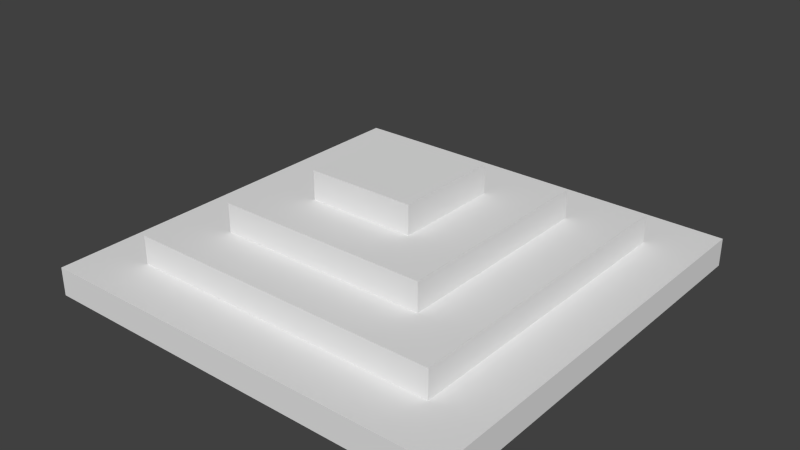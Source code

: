 # Source: Waffe_Cube.blend  (saved by Blender 2.74.0; exported with 4.5.12 LTS)
import bpy
from mathutils import Matrix  # noqa: F401  (used for matrix-valued properties, if any)

bpy.ops.wm.read_factory_settings(use_empty=True)
scene = bpy.context.scene
scene.name = 'Scene'

# ---- collections
col_collection_1 = bpy.data.collections.new('Collection 1'); scene.collection.children.link(col_collection_1)

# ---- materials (node trees are filled in below, after node groups)
mat_material = bpy.data.materials.new('Material')
mat_material.alpha_threshold = 0.0
mat_material.use_transparent_shadow = False
mat_material.roughness = 0.5

# ---- material node trees

# ---- world
world_world = bpy.data.worlds.new('World'); scene.world = world_world
world_world.color = (0.05088, 0.05088, 0.05088)
world_world.use_sun_shadow = False
world_world.sun_shadow_jitter_overblur = 0.0
world_world.cycles.sampling_method = 'MANUAL'
world_world.cycles.sample_map_resolution = 256

# ---- meshes
me_cube = bpy.data.meshes.new('Cube')
me_cube.from_pydata([(-1.5, -1.5, 0.2108), (-1.5, -1.5, 0.01073), (-1.5, 1.5, 0.2108), (-1.5, 1.5, 0.01073), (1.5, -1.5, 0.2108), (1.5, -1.5, 0.01073), (1.5, 1.5, 0.2108), (1.5, 1.5, 0.01073), (-1.5, -1.5, 0.1858), (-1.5, -1.5, 0.1608), (-1.5, -1.5, 0.1358), (-1.5, -1.5, 0.1108), (-1.5, -1.5, 0.08575), (-1.5, -1.5, 0.06074), (-1.5, -1.5, 0.03574), (-1.5, -1.125, 0.01073), (-1.5, -0.75, 0.01073), (-1.5, -0.375, 0.01073), (-1.5, 0.0, 0.01073), (-1.5, 0.375, 0.01073), (-1.5, 0.75, 0.01073), (-1.5, 1.125, 0.01073), (-1.5, 1.5, 0.03574), (-1.5, 1.5, 0.06074), (-1.5, 1.5, 0.08575), (-1.5, 1.5, 0.1108), (-1.5, 1.5, 0.1358), (-1.5, 1.5, 0.1608), (-1.5, 1.5, 0.1858), (-1.5, 1.125, 0.2108), (-1.5, 0.75, 0.2108), (-1.5, 0.375, 0.2108), (-1.5, 0.0, 0.2108), (-1.5, -0.375, 0.2108), (-1.5, -0.75, 0.2108), (-1.5, -1.125, 0.2108), (-1.125, 1.5, 0.01073), (-0.75, 1.5, 0.01073), (-0.375, 1.5, 0.01073), (0.0, 1.5, 0.01073), (0.375, 1.5, 0.01073), (0.75, 1.5, 0.01073), (1.125, 1.5, 0.01073), (1.5, 1.5, 0.03574), (1.5, 1.5, 0.06074), (1.5, 1.5, 0.08575), (1.5, 1.5, 0.1108), (1.5, 1.5, 0.1358), (1.5, 1.5, 0.1608), (1.5, 1.5, 0.1858), (1.125, 1.5, 0.2108), (0.75, 1.5, 0.2108), (0.375, 1.5, 0.2108), (0.0, 1.5, 0.2108), (-0.375, 1.5, 0.2108), (-0.75, 1.5, 0.2108), (-1.125, 1.5, 0.2108), (1.5, 1.125, 0.01073), (1.5, 0.75, 0.01073), (1.5, 0.375, 0.01073), (1.5, 0.0, 0.01073), (1.5, -0.375, 0.01073), (1.5, -0.75, 0.01073), (1.5, -1.125, 0.01073), (1.5, -1.5, 0.03574), (1.5, -1.5, 0.06074), (1.5, -1.5, 0.08575), (1.5, -1.5, 0.1108), (1.5, -1.5, 0.1358), (1.5, -1.5, 0.1608), (1.5, -1.5, 0.1858), (1.5, -1.125, 0.2108), (1.5, -0.75, 0.2108), (1.5, -0.375, 0.2108), (1.5, 0.0, 0.2108), (1.5, 0.375, 0.2108), (1.5, 0.75, 0.2108), (1.5, 1.125, 0.2108), (1.125, -1.5, 0.01073), (0.75, -1.5, 0.01073), (0.375, -1.5, 0.01073), (0.0, -1.5, 0.01073), (-0.375, -1.5, 0.01073), (-0.75, -1.5, 0.01073), (-1.125, -1.5, 0.01073), (-1.125, -1.5, 0.2108), (-0.75, -1.5, 0.2108), (-0.375, -1.5, 0.2108), (0.0, -1.5, 0.2108), (0.375, -1.5, 0.2108), (0.75, -1.5, 0.2108), (1.125, -1.5, 0.2108), (-1.125, -1.125, 0.2108), (-0.75, -1.125, 0.2108), (-0.375, -1.125, 0.2108), (0.0, -1.125, 0.2108), (0.375, -1.125, 0.2108), (0.75, -1.125, 0.2108), (1.125, -1.125, 0.2108), (-1.125, -0.75, 0.2108), (0.75, 0.75, 0.6108), (0.375, 0.75, 0.6108), (0.0, 0.75, 0.6108), (-0.375, 0.75, 0.6108), (-0.75, 0.75, 0.6108), (1.125, -0.75, 0.2108), (-1.125, -0.375, 0.2108), (0.75, 0.375, 0.6108), (0.375, 0.375, 0.6108), (0.0, 0.375, 0.6108), (-0.375, 0.375, 0.6108), (-0.75, 0.375, 0.6108), (1.125, -0.375, 0.2108), (-1.125, 0.0, 0.2108), (0.75, 0.0, 0.6108), (0.375, 0.0, 0.6108), (-0.375, 0.0, 0.6108), (-0.75, 0.0, 0.6108), (1.125, 0.0, 0.2108), (-1.125, 0.375, 0.2108), (0.75, -0.375, 0.6108), (0.375, -0.375, 0.6108), (0.0, -0.375, 0.6108), (-0.375, -0.375, 0.6108), (-0.75, -0.375, 0.6108), (1.125, 0.375, 0.2108), (-1.125, 0.75, 0.2108), (0.75, -0.75, 0.6108), (0.375, -0.75, 0.6108), (0.0, -0.75, 0.6108), (-0.375, -0.75, 0.6108), (-0.75, -0.75, 0.6108), (1.125, 0.75, 0.2108), (-1.125, 1.125, 0.2108), (-0.75, 1.125, 0.2108), (-0.375, 1.125, 0.2108), (0.0, 1.125, 0.2108), (0.375, 1.125, 0.2108), (0.75, 1.125, 0.2108), (1.125, 1.125, 0.2108), (-1.125, -1.125, 0.4108), (-0.75, -1.125, 0.4108), (-0.375, -1.125, 0.4108), (0.0, -1.125, 0.4108), (0.375, -1.125, 0.4108), (0.75, -1.125, 0.4108), (1.125, -1.125, 0.4108), (-1.125, -0.75, 0.4108), (-0.75, -0.75, 0.4108), (-0.375, -0.75, 0.4108), (0.0, -0.75, 0.4108), (0.375, -0.75, 0.4108), (0.75, -0.75, 0.4108), (1.125, -0.75, 0.4108), (-1.125, -0.375, 0.4108), (-0.75, -0.375, 0.4108), (-0.375, -0.375, 0.8108), (0.0, -0.375, 0.8108), (0.375, -0.375, 0.8108), (0.75, -0.375, 0.4108), (1.125, -0.375, 0.4108), (-1.125, 0.0, 0.4108), (-0.75, 0.0, 0.4108), (-0.375, 0.0, 0.8108), (-0.375, 0.375, 0.8108), (0.75, 0.0, 0.4108), (1.125, 0.0, 0.4108), (-1.125, 0.375, 0.4108), (-0.75, 0.375, 0.4108), (0.0, 0.375, 0.8108), (0.375, 0.0, 0.8108), (0.375, 0.375, 0.8108), (0.75, 0.375, 0.4108), (1.125, 0.375, 0.4108), (-1.125, 0.75, 0.4108), (-0.75, 0.75, 0.4108), (-0.375, 0.75, 0.4108), (0.0, 0.75, 0.4108), (0.375, 0.75, 0.4108), (0.75, 0.75, 0.4108), (1.125, 0.75, 0.4108), (-1.125, 1.125, 0.4108), (-0.75, 1.125, 0.4108), (-0.375, 1.125, 0.4108), (0.0, 1.125, 0.4108), (0.375, 1.125, 0.4108), (0.75, 1.125, 0.4108), (1.125, 1.125, 0.4108)], [], [(179, 100, 107, 114, 120, 127, 152, 159, 165, 172), (133, 134, 135, 136, 137, 138, 139, 50, 51, 52, 53, 54, 55, 56), (141, 142, 143, 144, 145, 152, 151, 150, 149, 148), (115, 108, 171, 170, 158, 121), (123, 156, 163, 164, 110, 116), (115, 121, 128, 127, 120, 114, 107, 100, 101, 108), (110, 109, 108, 101, 102, 103), (175, 104, 103, 102, 101, 100, 179, 178, 177, 176), (149, 150, 151, 152, 127, 128, 129, 130, 131, 148), (168, 162, 155, 148, 131, 124, 117, 111, 104, 175), (36, 37, 38, 39, 40, 41, 42, 7, 57, 58, 59, 60, 61, 62, 63, 5, 78, 79, 80, 81, 82, 83, 84, 1, 15, 16, 17, 18, 19, 20, 21, 3), (85, 86, 87, 88, 89, 90, 91, 98, 97, 96, 95, 94, 93, 92), (139, 132, 125, 118, 112, 105, 98, 91, 4, 71, 72, 73, 74, 75, 76, 77, 6, 50), (49, 48, 47, 46, 45, 44, 43, 7, 42, 41, 40, 39, 38, 37, 36, 3, 22, 23, 24, 25, 26, 27, 28, 2, 56, 55, 54, 53, 52, 51, 50, 6), (28, 27, 26, 25, 24, 23, 22, 3, 21, 20, 19, 18, 17, 16, 15, 1, 14, 13, 12, 11, 10, 9, 8, 0, 35, 34, 33, 32, 31, 30, 29, 2), (70, 69, 68, 67, 66, 65, 64, 5, 63, 62, 61, 60, 59, 58, 57, 7, 43, 44, 45, 46, 47, 48, 49, 6, 77, 76, 75, 74, 73, 72, 71, 4), (175, 176, 177, 178, 179, 186, 185, 184, 183, 182), (99, 92, 140, 147, 154, 161, 167, 174, 181, 133, 126, 119, 113, 106), (118, 125, 132, 139, 187, 180, 173, 166, 160, 153, 146, 98, 105, 112), (95, 96, 97, 98, 146, 145, 144, 143, 142, 141, 140, 92, 93, 94), (133, 181, 182, 183, 184, 185, 186, 187, 139, 138, 137, 136, 135, 134), (0, 85, 92, 99, 106, 113, 119, 126, 133, 56, 2, 29, 30, 31, 32, 33, 34, 35), (145, 146, 153, 160, 166, 173, 180, 187, 186, 179, 172, 165, 159, 152), (140, 141, 148, 155, 162, 168, 175, 182, 181, 174, 167, 161, 154, 147), (122, 123, 130, 129, 128, 121), (121, 158, 157, 156, 123, 122), (109, 110, 164, 169, 171, 108), (8, 9, 10, 11, 12, 13, 14, 1, 84, 83, 82, 81, 80, 79, 78, 5, 64, 65, 66, 67, 68, 69, 70, 4, 91, 90, 89, 88, 87, 86, 85, 0), (169, 164, 163, 156, 157, 158, 170, 171), (117, 124, 131, 130, 123, 116, 110, 103, 104, 111)])
_uv = me_cube.uv_layers.new(name='UVMap')
_uv.uv.foreach_set('vector', [0.7094, 0.875, 0.6752, 0.875, 0.6752, 0.8125, 0.6752, 0.75, 0.6752, 0.6875, 0.6752, 0.625, 0.7094, 0.625, 0.7094, 0.6875, 0.7094, 0.75, 0.7094, 0.8125, 0.4487, 0.5625, 0.3846, 0.5625, 0.3205, 0.5625, 0.2564, 0.5625, 0.1923, 0.5625, 0.1282, 0.5625, 0.0641, 0.5625, 0.0641, 0.5, 0.1282, 0.5, 0.1923, 0.5, 0.2564, 0.5, 0.3205, 0.5, 0.3846, 0.5, 0.4487, 0.5, 0.8333, 0.375, 0.7692, 0.375, 0.7051, 0.375, 0.641, 0.375, 0.5769, 0.375, 0.5769, 0.3125, 0.641, 0.3125, 0.7051, 0.3125, 0.7692, 0.3125, 0.8333, 0.3125, 0.5812, 0.8125, 0.5812, 0.875, 0.547, 0.875, 0.547, 0.8125, 0.547, 0.75, 0.5812, 0.75, 0.6154, 0.875, 0.5812, 0.875, 0.5812, 0.8125, 0.5812, 0.75, 0.6154, 0.75, 0.6154, 0.8125, 0.5769, 0.5, 0.5769, 0.5625, 0.5769, 0.625, 0.5128, 0.625, 0.5128, 0.5625, 0.5128, 0.5, 0.5128, 0.4375, 0.5128, 0.375, 0.5769, 0.375, 0.5769, 0.4375, 0.7051, 0.4375, 0.641, 0.4375, 0.5769, 0.4375, 0.5769, 0.375, 0.641, 0.375, 0.7051, 0.375, 0.7436, 0.875, 0.7094, 0.875, 0.7094, 0.8125, 0.7094, 0.75, 0.7094, 0.6875, 0.7094, 0.625, 0.7436, 0.625, 0.7436, 0.6875, 0.7436, 0.75, 0.7436, 0.8125, 0.641, 0.8125, 0.641, 0.75, 0.641, 0.6875, 0.641, 0.625, 0.6752, 0.625, 0.6752, 0.6875, 0.6752, 0.75, 0.6752, 0.8125, 0.6752, 0.875, 0.641, 0.875, 1.0, 0.0625, 1.0, 0.125, 1.0, 0.1875, 1.0, 0.25, 0.9658, 0.25, 0.9658, 0.1875, 0.9658, 0.125, 0.9658, 0.0625, 0.9658, 0.0, 1.0, 0.0, 8.151e-08, 0.4375, 6.113e-08, 0.375, 6.113e-08, 0.3125, 6.113e-08, 0.25, 6.113e-08, 0.1875, 6.113e-08, 0.125, 4.076e-08, 0.0625, 0.0, 1.192e-07, 0.0641, 7.947e-08, 0.1282, 5.96e-08, 0.1923, 5.96e-08, 0.2564, 5.96e-08, 0.3205, 5.96e-08, 0.3846, 5.96e-08, 0.4487, 3.974e-08, 0.5128, 0.0, 0.5128, 0.0625, 0.5128, 0.125, 0.5128, 0.1875, 0.5128, 0.25, 0.5128, 0.3125, 0.5128, 0.375, 0.5128, 0.4375, 0.5128, 0.5, 0.4487, 0.5, 0.3846, 0.5, 0.3205, 0.5, 0.2564, 0.5, 0.1923, 0.5, 0.1282, 0.5, 0.0641, 0.5, 1.223e-07, 0.5, 0.4487, 1.0, 0.3846, 1.0, 0.3205, 1.0, 0.2564, 1.0, 0.1923, 1.0, 0.1282, 1.0, 0.0641, 1.0, 0.0641, 0.9375, 0.1282, 0.9375, 0.1923, 0.9375, 0.2564, 0.9375, 0.3205, 0.9375, 0.3846, 0.9375, 0.4487, 0.9375, 0.0641, 0.5625, 0.0641, 0.625, 0.0641, 0.6875, 0.0641, 0.75, 0.0641, 0.8125, 0.0641, 0.875, 0.0641, 0.9375, 0.0641, 1.0, 4.076e-08, 1.0, 4.076e-08, 0.9375, 4.076e-08, 0.875, 2.038e-08, 0.8125, 2.038e-08, 0.75, 2.038e-08, 0.6875, 0.0, 0.625, 0.0, 0.5625, 0.0, 0.5, 0.0641, 0.5, 0.7735, 0.375, 0.7778, 0.375, 0.7821, 0.375, 0.7863, 0.375, 0.7906, 0.375, 0.7949, 0.375, 0.7992, 0.375, 0.8034, 0.375, 0.8034, 0.4375, 0.8034, 0.5, 0.8034, 0.5625, 0.8034, 0.625, 0.8034, 0.6875, 0.8034, 0.75, 0.8034, 0.8125, 0.8034, 0.875, 0.7992, 0.875, 0.7949, 0.875, 0.7906, 0.875, 0.7863, 0.875, 0.7821, 0.875, 0.7778, 0.875, 0.7735, 0.875, 0.7692, 0.875, 0.7692, 0.8125, 0.7692, 0.75, 0.7692, 0.6875, 0.7692, 0.625, 0.7692, 0.5625, 0.7692, 0.5, 0.7692, 0.4375, 0.7692, 0.375, 0.8761, 0.375, 0.8804, 0.375, 0.8846, 0.375, 0.8889, 0.375, 0.8932, 0.375, 0.8975, 0.375, 0.9017, 0.375, 0.906, 0.375, 0.906, 0.4375, 0.906, 0.5, 0.906, 0.5625, 0.906, 0.625, 0.906, 0.6875, 0.906, 0.75, 0.906, 0.8125, 0.906, 0.875, 0.9017, 0.875, 0.8975, 0.875, 0.8932, 0.875, 0.8889, 0.875, 0.8846, 0.875, 0.8804, 0.875, 0.8761, 0.875, 0.8718, 0.875, 0.8718, 0.8125, 0.8718, 0.75, 0.8718, 0.6875, 0.8718, 0.625, 0.8718, 0.5625, 0.8718, 0.5, 0.8718, 0.4375, 0.8718, 0.375, 0.8419, 0.375, 0.8462, 0.375, 0.8504, 0.375, 0.8547, 0.375, 0.859, 0.375, 0.8633, 0.375, 0.8675, 0.375, 0.8718, 0.375, 0.8718, 0.4375, 0.8718, 0.5, 0.8718, 0.5625, 0.8718, 0.625, 0.8718, 0.6875, 0.8718, 0.75, 0.8718, 0.8125, 0.8718, 0.875, 0.8675, 0.875, 0.8633, 0.875, 0.859, 0.875, 0.8547, 0.875, 0.8504, 0.875, 0.8462, 0.875, 0.8419, 0.875, 0.8376, 0.875, 0.8376, 0.8125, 0.8376, 0.75, 0.8376, 0.6875, 0.8376, 0.625, 0.8376, 0.5625, 0.8376, 0.5, 0.8376, 0.4375, 0.8376, 0.375, 0.8333, 0.0625, 0.7692, 0.0625, 0.7051, 0.0625, 0.641, 0.0625, 0.5769, 0.0625, 0.5769, 3.974e-08, 0.641, 1.987e-08, 0.7051, 1.987e-08, 0.7692, 1.987e-08, 0.8333, 0.0, 0.9658, 0.3125, 0.9658, 0.375, 0.9316, 0.375, 0.9316, 0.3125, 0.9316, 0.25, 0.9316, 0.1875, 0.9316, 0.125, 0.9316, 0.0625, 0.9316, 0.0, 0.9658, 0.0, 0.9658, 0.0625, 0.9658, 0.125, 0.9658, 0.1875, 0.9658, 0.25, 0.9744, 0.5625, 0.9744, 0.625, 0.9744, 0.6875, 0.9744, 0.75, 0.9402, 0.75, 0.9402, 0.6875, 0.9402, 0.625, 0.9402, 0.5625, 0.9402, 0.5, 0.9402, 0.4375, 0.9402, 0.375, 0.9744, 0.375, 0.9744, 0.4375, 0.9744, 0.5, 0.906, 0.5625, 0.906, 0.5, 0.906, 0.4375, 0.906, 0.375, 0.9402, 0.375, 0.9402, 0.4375, 0.9402, 0.5, 0.9402, 0.5625, 0.9402, 0.625, 0.9402, 0.6875, 0.9402, 0.75, 0.906, 0.75, 0.906, 0.6875, 0.906, 0.625, 0.9316, 0.375, 0.8974, 0.375, 0.8974, 0.3125, 0.8974, 0.25, 0.8974, 0.1875, 0.8974, 0.125, 0.8974, 0.0625, 0.8974, 0.0, 0.9316, 0.0, 0.9316, 0.0625, 0.9316, 0.125, 0.9316, 0.1875, 0.9316, 0.25, 0.9316, 0.3125, 0.5128, 1.0, 0.4487, 1.0, 0.4487, 0.9375, 0.4487, 0.875, 0.4487, 0.8125, 0.4487, 0.75, 0.4487, 0.6875, 0.4487, 0.625, 0.4487, 0.5625, 0.4487, 0.5, 0.5128, 0.5, 0.5128, 0.5625, 0.5128, 0.625, 0.5128, 0.6875, 0.5128, 0.75, 0.5128, 0.8125, 0.5128, 0.875, 0.5128, 0.9375, 0.5769, 0.375, 0.5128, 0.375, 0.5128, 0.3125, 0.5128, 0.25, 0.5128, 0.1875, 0.5128, 0.125, 0.5128, 0.0625, 0.5128, 3.974e-08, 0.5769, 3.974e-08, 0.5769, 0.0625, 0.5769, 0.125, 0.5769, 0.1875, 0.5769, 0.25, 0.5769, 0.3125, 0.8974, 0.375, 0.8333, 0.375, 0.8333, 0.3125, 0.8333, 0.25, 0.8333, 0.1875, 0.8333, 0.125, 0.8333, 0.0625, 0.8333, 0.0, 0.8974, 0.0, 0.8974, 0.0625, 0.8974, 0.125, 0.8974, 0.1875, 0.8974, 0.25, 0.8974, 0.3125, 0.641, 0.5625, 0.7051, 0.5625, 0.7051, 0.625, 0.641, 0.625, 0.5769, 0.625, 0.5769, 0.5625, 0.906, 0.75, 0.9402, 0.75, 0.9402, 0.8125, 0.9402, 0.875, 0.906, 0.875, 0.906, 0.8125, 0.5128, 0.8125, 0.5128, 0.75, 0.547, 0.75, 0.547, 0.8125, 0.547, 0.875, 0.5128, 0.875, 0.8333, 0.875, 0.8291, 0.875, 0.8248, 0.875, 0.8205, 0.875, 0.8162, 0.875, 0.812, 0.875, 0.8077, 0.875, 0.8034, 0.875, 0.8034, 0.8125, 0.8034, 0.75, 0.8034, 0.6875, 0.8034, 0.625, 0.8034, 0.5625, 0.8034, 0.5, 0.8034, 0.4375, 0.8034, 0.375, 0.8077, 0.375, 0.812, 0.375, 0.8162, 0.375, 0.8205, 0.375, 0.8248, 0.375, 0.8291, 0.375, 0.8333, 0.375, 0.8376, 0.375, 0.8376, 0.4375, 0.8376, 0.5, 0.8376, 0.5625, 0.8376, 0.625, 0.8376, 0.6875, 0.8376, 0.75, 0.8376, 0.8125, 0.8376, 0.875, 0.5769, 0.625, 0.641, 0.625, 0.641, 0.6875, 0.641, 0.75, 0.5769, 0.75, 0.5128, 0.75, 0.5128, 0.6875, 0.5128, 0.625, 0.7692, 0.5, 0.7692, 0.5625, 0.7692, 0.625, 0.7051, 0.625, 0.7051, 0.5625, 0.7051, 0.5, 0.7051, 0.4375, 0.7051, 0.375, 0.7692, 0.375, 0.7692, 0.4375])
me_cube.materials.append(mat_material)
me_cube.use_remesh_preserve_volume = False
me_cube.use_remesh_preserve_attributes = False
me_cube.use_mirror_vertex_groups = False
me_cube.update()

# ---- objects
ob_cube = bpy.data.objects.new('Cube', me_cube)

# ---- transforms, parenting, visibility, modifiers, constraints
ob_cube.location = (0.0, 0.0, 0.0)
ob_cube.lineart.crease_threshold = 0.0

# ---- collection membership
col_collection_1.objects.link(ob_cube)

# ---- scene / render settings (as saved in the file)
scene.frame_start = 1; scene.frame_end = 250; scene.frame_set(1)
scene.render.engine = 'BLENDER_EEVEE_NEXT'
scene.render.resolution_percentage = 50
scene.render.dither_intensity = 0.0
scene.cycles.use_denoising = False
scene.cycles.samples = 10
scene.cycles.sampling_pattern = 'TABULATED_SOBOL'
scene.cycles.light_sampling_threshold = 0.0
scene.cycles.use_adaptive_sampling = False
scene.cycles.use_light_tree = False
scene.cycles.blur_glossy = 0.0
scene.cycles.pixel_filter_type = 'GAUSSIAN'
scene.cycles.sample_clamp_indirect = 0.0
scene.view_settings.view_transform = 'Standard'
bpy.context.view_layer.update()

# ---- added for rendering (the .blend has no active camera and no usable light): camera, sun
cam_auto = bpy.data.cameras.new('AutoCamera')
cam_auto.lens = 50.0
cam_auto.sensor_width = 36.0
cam_auto.clip_end = 1000.0
ob_auto_camera = bpy.data.objects.new('AutoCamera', cam_auto)
scene.collection.objects.link(ob_auto_camera)
ob_auto_camera.location = (3.99458, -4.79349, 3.60641)
ob_auto_camera.rotation_euler = (1.09748, -7.21219e-08, 0.694738)
scene.camera = ob_auto_camera
light_auto_sun = bpy.data.lights.new('AutoSun', 'SUN')
light_auto_sun.energy = 3.0
light_auto_sun.angle = 0.0523599
ob_auto_sun = bpy.data.objects.new('AutoSun', light_auto_sun)
scene.collection.objects.link(ob_auto_sun)
ob_auto_sun.rotation_euler = (0.872665, 0.174533, 0.523599)
bpy.context.view_layer.update()
